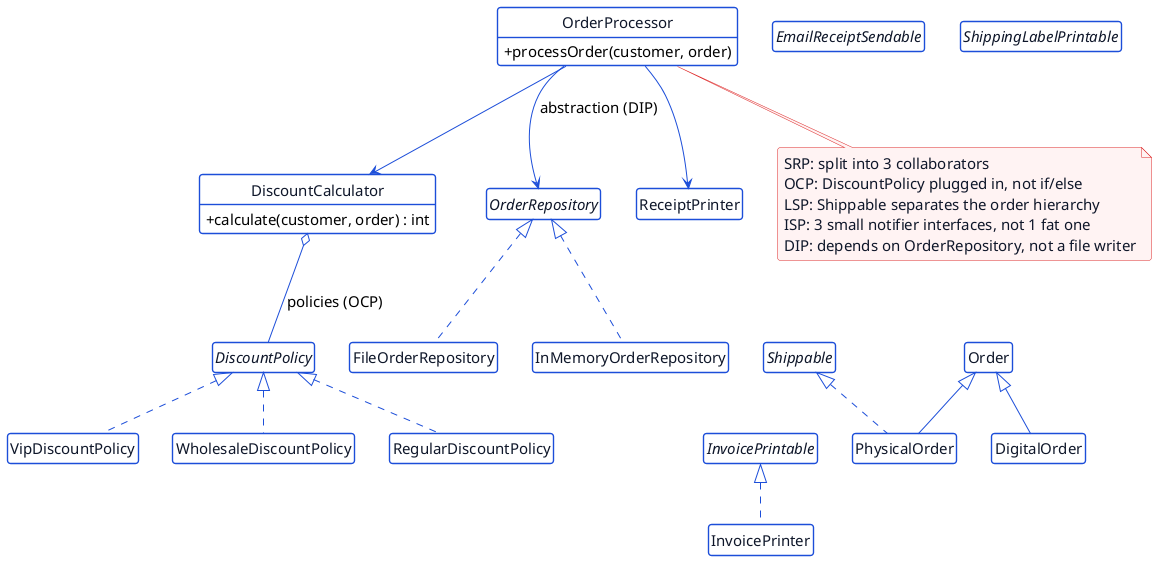

The diagram above was rendered by PlantUML. Its source (embedded in the PNG):
@startuml p11-final
!include _common.iuml
hide circle
hide empty members

class OrderProcessor {
  + processOrder(customer, order)
}

class DiscountCalculator {
  + calculate(customer, order) : int
}
interface DiscountPolicy
class RegularDiscountPolicy implements DiscountPolicy
class VipDiscountPolicy implements DiscountPolicy
class WholesaleDiscountPolicy implements DiscountPolicy

interface OrderRepository
class FileOrderRepository implements OrderRepository
class InMemoryOrderRepository implements OrderRepository

class ReceiptPrinter

OrderProcessor --> DiscountCalculator
OrderProcessor --> OrderRepository : abstraction (DIP)
OrderProcessor --> ReceiptPrinter

DiscountCalculator o-- DiscountPolicy : policies (OCP)

interface Shippable
class Order
class PhysicalOrder extends Order implements Shippable
class DigitalOrder extends Order

interface InvoicePrintable
interface EmailReceiptSendable
interface ShippingLabelPrintable
class InvoicePrinter implements InvoicePrintable

ReceiptPrinter -[hidden]-> Shippable
Shippable -[hidden]-> InvoicePrintable

note bottom of OrderProcessor
  SRP: split into 3 collaborators
  OCP: DiscountPolicy plugged in, not if/else
  LSP: Shippable separates the order hierarchy
  ISP: 3 small notifier interfaces, not 1 fat one
  DIP: depends on OrderRepository, not a file writer
end note
@enduml